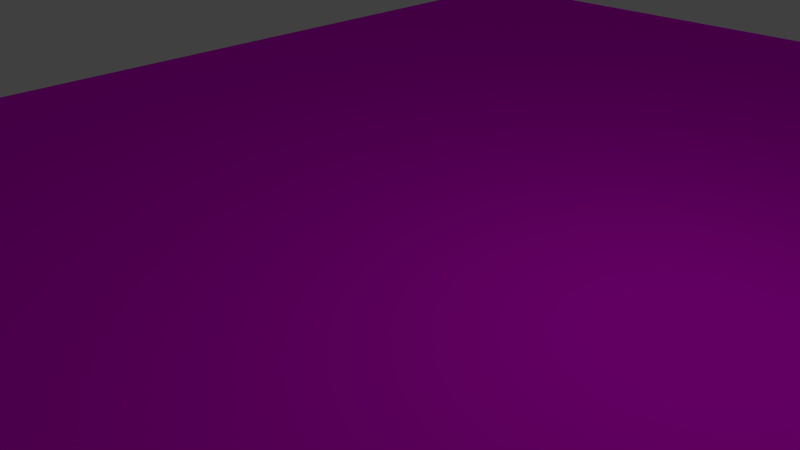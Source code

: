 # Source: cz_abstract_floor.blend  (saved by Blender 2.76.0; exported with 4.5.12 LTS)
import bpy
from mathutils import Matrix  # noqa: F401  (used for matrix-valued properties, if any)

bpy.ops.wm.read_factory_settings(use_empty=True)
scene = bpy.context.scene
scene.name = 'Scene'

# ---- collections
col_collection_1 = bpy.data.collections.new('Collection 1'); scene.collection.children.link(col_collection_1)

# ---- images (referenced by path relative to the original .blend; pixels are not part of the script)
import os
ASSET_DIR = os.environ.get("B2B_ASSET_DIR", "")  # directory of the original .blend (textures are referenced by path, not embedded)
HERE = os.path.dirname(os.path.abspath(__file__))  # packed textures are extracted next to this script under _unpacked/

def load_image(name, relpath, width, height, colorspace="sRGB"):
    """Load a texture the original file referenced (path relative to the .blend, or extracted next to this script)."""
    p = next((c for c in (os.path.join(HERE, relpath), os.path.join(ASSET_DIR, relpath)) if relpath and os.path.exists(c)), "")
    if p:
        img = bpy.data.images.load(p, check_existing=True)
        img.name = name
    else:  # same state as the original file: an image datablock whose file is absent (Cycles renders it pink)
        img = bpy.data.images.new(name, width, height)
        img.source = "FILE"
        img.filepath = "//" + (relpath or name)
    img.colorspace_settings.name = colorspace
    return img
img_pattern_271_diffuse_tga = load_image('pattern_271_diffuse.tga', 'pattern_271_diffuse.tga', 1024, 1024, 'sRGB')
img_pattern_272_normal_tga = load_image('pattern_272_normal.tga', 'pattern_272_normal.tga', 1024, 1024, 'sRGB')

# ---- materials (node trees are filled in below, after node groups)
mat_material = bpy.data.materials.new('Material')
mat_material.alpha_threshold = 0.0
mat_material.roughness = 0.5

# ---- material node trees
mat_material.use_nodes = True; mat_material.node_tree.nodes.clear()
_N = mat_material.node_tree.nodes; _L = mat_material.node_tree.links
n0 = _N.new('ShaderNodeOutputMaterial'); n0.name = 'Material Output'; n0.location = (884, 447)
n1 = _N.new('ShaderNodeRGB'); n1.name = 'RGB'; n1.location = (-158, 384)
n1.outputs[0].default_value = (0.4919, 0.2068, 0.004408, 1.0)
n2 = _N.new('ShaderNodeMixShader'); n2.name = 'Mix Shader'; n2.location = (612, 146)
n3 = _N.new('ShaderNodeBsdfDiffuse'); n3.name = 'Diffuse BSDF'; n3.location = (231, 308)
n4 = _N.new('ShaderNodeBsdfAnisotropic'); n4.name = 'Glossy BSDF'; n4.location = (173, 143)
n4.distribution = 'GGX'
n4.inputs[1].default_value = 0.0
n5 = _N.new('ShaderNodeFresnel'); n5.name = 'Fresnel'; n5.location = (340, 466)
n5.inputs[0].default_value = 1.02
n6 = _N.new('ShaderNodeTexImage'); n6.name = 'Image Texture'; n6.location = (-238, 121)
n6.width = 140
n6.image = img_pattern_271_diffuse_tga
n7 = _N.new('ShaderNodeNormalMap'); n7.name = 'Normal Map'; n7.location = (206, 641)
n8 = _N.new('ShaderNodeTexImage'); n8.name = 'Image Texture.001'; n8.location = (38, 538)
n8.width = 140
n8.image = img_pattern_272_normal_tga
_L.new(n3.outputs[0], n2.inputs[1])
_L.new(n5.outputs[0], n2.inputs[0])
_L.new(n4.outputs[0], n2.inputs[2])
_L.new(n2.outputs[0], n0.inputs[0])
_L.new(n6.outputs[0], n3.inputs[0])
_L.new(n6.outputs[0], n4.inputs[0])
_L.new(n7.outputs[0], n3.inputs[2])
_L.new(n8.outputs[0], n7.inputs[1])
n0.is_active_output = True

# ---- world
world_world = bpy.data.worlds.new('World'); scene.world = world_world
world_world.color = (0.05088, 0.05088, 0.05088)
world_world.use_sun_shadow = False
world_world.sun_shadow_jitter_overblur = 0.0
world_world.cycles.sampling_method = 'MANUAL'
world_world.cycles.sample_map_resolution = 256

# ---- cameras
cam_camera = bpy.data.cameras.new('Camera')
cam_camera.clip_end = 100.0
cam_camera.lens = 35.0
cam_camera.sensor_width = 32.0
cam_camera.sensor_height = 18.0
cam_camera.ortho_scale = 7.314
cam_camera.dof.focus_distance = 0.0

# ---- lights
light_lamp = bpy.data.lights.new('Lamp', 'POINT')
light_lamp.transmission_factor = 0.0
light_lamp.cutoff_distance = 30.0
light_lamp.energy = 100.0
light_lamp.shadow_buffer_clip_start = 1.001
light_lamp.shadow_soft_size = 0.1
light_lamp.shadow_maximum_resolution = 0.006
light_lamp.use_absolute_resolution = True
light_lamp.cycles.use_multiple_importance_sampling = False

# ---- meshes
me_plane = bpy.data.meshes.new('Plane')
me_plane.from_pydata([(-1.0, -1.0, 0.0), (1.0, -1.0, 0.0), (-1.0, 1.0, 0.0), (1.0, 1.0, 0.0), (-1.0, 0.0, 0.0), (0.0, -1.0, 0.0), (1.0, 0.0, 0.0), (0.0, 1.0, 0.0), (0.0, 0.0, 0.0), (-1.0, -0.5, 0.0), (0.5, -1.0, 0.0), (1.0, 0.5, 0.0), (-0.5, 1.0, 0.0), (-1.0, 0.5, 0.0), (-0.5, -1.0, 0.0), (1.0, -0.5, 0.0), (0.5, 1.0, 0.0), (0.0, 0.5, 0.0), (0.0, -0.5, 0.0), (-0.5, 0.0, 0.0), (0.5, 0.0, 0.0), (0.5, -0.5, 0.0), (-0.5, -0.5, 0.0), (-0.5, 0.5, 0.0), (0.5, 0.5, 0.0), (-1.0, -0.75, 0.0), (0.75, -1.0, 0.0), (1.0, 0.75, 0.0), (-0.75, 1.0, 0.0), (-1.0, 0.25, 0.0), (-0.25, -1.0, 0.0), (1.0, -0.25, 0.0), (0.25, 1.0, 0.0), (0.0, 0.75, 0.0), (0.0, -0.25, 0.0), (-0.75, 0.0, 0.0), (0.25, 0.0, 0.0), (-1.0, -0.25, 0.0), (0.25, -1.0, 0.0), (1.0, 0.25, 0.0), (-0.25, 1.0, 0.0), (-1.0, 0.75, 0.0), (-0.75, -1.0, 0.0), (1.0, -0.75, 0.0), (0.75, 1.0, 0.0), (0.0, 0.25, 0.0), (0.0, -0.75, 0.0), (-0.25, 0.0, 0.0), (0.75, 0.0, 0.0), (0.5, -0.25, 0.0), (0.5, -0.75, 0.0), (0.25, -0.5, 0.0), (0.75, -0.5, 0.0), (-0.5, -0.25, 0.0), (-0.5, -0.75, 0.0), (-0.75, -0.5, 0.0), (-0.25, -0.5, 0.0), (-0.5, 0.75, 0.0), (-0.5, 0.25, 0.0), (-0.75, 0.5, 0.0), (-0.25, 0.5, 0.0), (0.5, 0.75, 0.0), (0.5, 0.25, 0.0), (0.25, 0.5, 0.0), (0.75, 0.5, 0.0), (0.75, 0.25, 0.0), (0.25, 0.25, 0.0), (0.25, 0.75, 0.0), (-0.25, 0.25, 0.0), (-0.75, 0.25, 0.0), (-0.75, 0.75, 0.0), (-0.25, -0.75, 0.0), (-0.75, -0.75, 0.0), (-0.75, -0.25, 0.0), (0.75, -0.75, 0.0), (0.25, -0.75, 0.0), (0.25, -0.25, 0.0), (0.75, -0.25, 0.0), (-0.25, -0.25, 0.0), (-0.25, 0.75, 0.0), (0.75, 0.75, 0.0), (-1.0, -0.875, 0.0), (0.875, -1.0, 0.0), (1.0, 0.875, 0.0), (-0.875, 1.0, 0.0), (-1.0, 0.125, 0.0), (-0.125, -1.0, 0.0), (1.0, -0.125, 0.0), (0.125, 1.0, 0.0), (0.0, 0.875, 0.0), (0.0, -0.125, 0.0), (-0.875, 0.0, 0.0), (0.125, 0.0, 0.0), (-1.0, -0.375, 0.0), (0.375, -1.0, 0.0), (1.0, 0.375, 0.0), (-0.375, 1.0, 0.0), (-1.0, 0.625, 0.0), (-0.625, -1.0, 0.0), (1.0, -0.625, 0.0), (0.625, 1.0, 0.0), (0.0, 0.375, 0.0), (0.0, -0.625, 0.0), (-0.375, 0.0, 0.0), (0.625, 0.0, 0.0), (0.5, -0.125, 0.0), (0.5, -0.625, 0.0), (0.125, -0.5, 0.0), (0.625, -0.5, 0.0), (-0.5, -0.125, 0.0), (-0.5, -0.625, 0.0), (-0.875, -0.5, 0.0), (-0.375, -0.5, 0.0), (-0.5, 0.875, 0.0), (-0.5, 0.375, 0.0), (-0.875, 0.5, 0.0), (-0.375, 0.5, 0.0), (0.5, 0.875, 0.0), (0.5, 0.375, 0.0), (0.125, 0.5, 0.0), (0.625, 0.5, 0.0), (-1.0, -0.625, 0.0), (0.625, -1.0, 0.0), (1.0, 0.625, 0.0), (-0.625, 1.0, 0.0), (-1.0, 0.375, 0.0), (-0.375, -1.0, 0.0), (1.0, -0.375, 0.0), (0.375, 1.0, 0.0), (0.0, 0.625, 0.0), (0.0, -0.375, 0.0), (-0.625, 0.0, 0.0), (0.375, 0.0, 0.0), (-1.0, -0.125, 0.0), (0.125, -1.0, 0.0), (1.0, 0.125, 0.0), (-0.125, 1.0, 0.0), (-1.0, 0.875, 0.0), (-0.875, -1.0, 0.0), (1.0, -0.875, 0.0), (0.875, 1.0, 0.0), (0.0, 0.125, 0.0), (0.0, -0.875, 0.0), (-0.125, 0.0, 0.0), (0.875, 0.0, 0.0), (0.5, -0.375, 0.0), (0.5, -0.875, 0.0), (0.375, -0.5, 0.0), (0.875, -0.5, 0.0), (-0.5, -0.375, 0.0), (-0.5, -0.875, 0.0), (-0.625, -0.5, 0.0), (-0.125, -0.5, 0.0), (-0.5, 0.625, 0.0), (-0.5, 0.125, 0.0), (-0.625, 0.5, 0.0), (-0.125, 0.5, 0.0), (0.5, 0.625, 0.0), (0.5, 0.125, 0.0), (0.375, 0.5, 0.0), (0.875, 0.5, 0.0), (0.75, 0.375, 0.0), (0.75, 0.125, 0.0), (0.625, 0.25, 0.0), (0.875, 0.25, 0.0), (0.25, 0.375, 0.0), (0.25, 0.125, 0.0), (0.125, 0.25, 0.0), (0.375, 0.25, 0.0), (0.25, 0.875, 0.0), (0.25, 0.625, 0.0), (0.125, 0.75, 0.0), (0.375, 0.75, 0.0), (-0.25, 0.375, 0.0), (-0.25, 0.125, 0.0), (-0.375, 0.25, 0.0), (-0.125, 0.25, 0.0), (-0.75, 0.375, 0.0), (-0.75, 0.125, 0.0), (-0.875, 0.25, 0.0), (-0.625, 0.25, 0.0), (-0.75, 0.875, 0.0), (-0.75, 0.625, 0.0), (-0.875, 0.75, 0.0), (-0.625, 0.75, 0.0), (-0.25, -0.625, 0.0), (-0.25, -0.875, 0.0), (-0.375, -0.75, 0.0), (-0.125, -0.75, 0.0), (-0.75, -0.625, 0.0), (-0.75, -0.875, 0.0), (-0.875, -0.75, 0.0), (-0.625, -0.75, 0.0), (-0.75, -0.125, 0.0), (-0.75, -0.375, 0.0), (-0.875, -0.25, 0.0), (-0.625, -0.25, 0.0), (0.75, -0.625, 0.0), (0.75, -0.875, 0.0), (0.625, -0.75, 0.0), (0.875, -0.75, 0.0), (0.25, -0.625, 0.0), (0.25, -0.875, 0.0), (0.125, -0.75, 0.0), (0.375, -0.75, 0.0), (0.25, -0.125, 0.0), (0.25, -0.375, 0.0), (0.125, -0.25, 0.0), (0.375, -0.25, 0.0), (0.75, -0.125, 0.0), (0.75, -0.375, 0.0), (0.625, -0.25, 0.0), (0.875, -0.25, 0.0), (-0.25, -0.125, 0.0), (-0.25, -0.375, 0.0), (-0.375, -0.25, 0.0), (-0.125, -0.25, 0.0), (-0.25, 0.875, 0.0), (-0.25, 0.625, 0.0), (-0.375, 0.75, 0.0), (-0.125, 0.75, 0.0), (0.75, 0.875, 0.0), (0.75, 0.625, 0.0), (0.625, 0.75, 0.0), (0.875, 0.75, 0.0), (0.875, 0.625, 0.0), (0.625, 0.625, 0.0), (0.625, 0.875, 0.0), (-0.125, 0.625, 0.0), (-0.375, 0.625, 0.0), (-0.375, 0.875, 0.0), (-0.125, -0.375, 0.0), (-0.375, -0.375, 0.0), (-0.375, -0.125, 0.0), (0.875, -0.375, 0.0), (0.625, -0.375, 0.0), (0.625, -0.125, 0.0), (0.375, -0.375, 0.0), (0.125, -0.375, 0.0), (0.125, -0.125, 0.0), (0.375, -0.875, 0.0), (0.125, -0.875, 0.0), (0.125, -0.625, 0.0), (0.875, -0.875, 0.0), (0.625, -0.875, 0.0), (0.625, -0.625, 0.0), (-0.625, -0.375, 0.0), (-0.875, -0.375, 0.0), (-0.875, -0.125, 0.0), (-0.625, -0.875, 0.0), (-0.875, -0.875, 0.0), (-0.875, -0.625, 0.0), (-0.125, -0.875, 0.0), (-0.375, -0.875, 0.0), (-0.375, -0.625, 0.0), (-0.625, 0.625, 0.0), (-0.875, 0.625, 0.0), (-0.875, 0.875, 0.0), (-0.625, 0.125, 0.0), (-0.875, 0.125, 0.0), (-0.875, 0.375, 0.0), (-0.125, 0.125, 0.0), (-0.375, 0.125, 0.0), (-0.375, 0.375, 0.0), (0.375, 0.625, 0.0), (0.125, 0.625, 0.0), (0.125, 0.875, 0.0), (0.375, 0.125, 0.0), (0.125, 0.125, 0.0), (0.125, 0.375, 0.0), (0.875, 0.125, 0.0), (0.625, 0.125, 0.0), (0.625, 0.375, 0.0), (0.875, 0.375, 0.0), (0.375, 0.375, 0.0), (0.375, 0.875, 0.0), (-0.125, 0.375, 0.0), (-0.625, 0.375, 0.0), (-0.625, 0.875, 0.0), (-0.125, -0.625, 0.0), (-0.625, -0.625, 0.0), (-0.625, -0.125, 0.0), (0.875, -0.625, 0.0), (0.375, -0.625, 0.0), (0.375, -0.125, 0.0), (0.875, -0.125, 0.0), (-0.125, -0.125, 0.0), (-0.125, 0.875, 0.0), (0.875, 0.875, 0.0)], [], [(288, 83, 3, 140), (287, 89, 7, 136), (286, 90, 8, 143), (285, 87, 6, 144), (284, 105, 20, 132), (283, 106, 21, 147), (282, 99, 15, 148), (281, 109, 19, 131), (280, 110, 22, 151), (279, 102, 18, 152), (278, 113, 12, 124), (277, 114, 23, 155), (276, 101, 17, 156), (275, 117, 16, 128), (274, 118, 24, 159), (273, 95, 11, 160), (272, 161, 64, 120), (271, 162, 65, 163), (270, 135, 39, 164), (269, 165, 63, 119), (268, 166, 66, 167), (267, 158, 62, 168), (266, 169, 32, 88), (265, 170, 67, 171), (264, 157, 61, 172), (263, 173, 60, 116), (262, 174, 68, 175), (261, 141, 45, 176), (260, 177, 59, 115), (259, 178, 69, 179), (258, 154, 58, 180), (257, 181, 28, 84), (256, 182, 70, 183), (255, 153, 57, 184), (254, 185, 56, 112), (253, 186, 71, 187), (252, 142, 46, 188), (251, 189, 55, 111), (250, 190, 72, 191), (249, 150, 54, 192), (248, 193, 35, 91), (247, 194, 73, 195), (246, 149, 53, 196), (245, 197, 52, 108), (244, 198, 74, 199), (243, 139, 43, 200), (242, 201, 51, 107), (241, 202, 75, 203), (240, 146, 50, 204), (239, 205, 36, 92), (238, 206, 76, 207), (237, 145, 49, 208), (236, 209, 48, 104), (235, 210, 77, 211), (234, 127, 31, 212), (233, 213, 47, 103), (232, 214, 78, 215), (231, 130, 34, 216), (230, 217, 40, 96), (229, 218, 79, 219), (228, 129, 33, 220), (227, 221, 44, 100), (226, 222, 80, 223), (225, 123, 27, 224), (222, 225, 224, 80), (64, 160, 225, 222), (160, 11, 123, 225), (157, 226, 223, 61), (24, 120, 226, 157), (120, 64, 222, 226), (117, 227, 100, 16), (61, 223, 227, 117), (223, 80, 221, 227), (218, 228, 220, 79), (60, 156, 228, 218), (156, 17, 129, 228), (153, 229, 219, 57), (23, 116, 229, 153), (116, 60, 218, 229), (113, 230, 96, 12), (57, 219, 230, 113), (219, 79, 217, 230), (214, 231, 216, 78), (56, 152, 231, 214), (152, 18, 130, 231), (149, 232, 215, 53), (22, 112, 232, 149), (112, 56, 214, 232), (109, 233, 103, 19), (53, 215, 233, 109), (215, 78, 213, 233), (210, 234, 212, 77), (52, 148, 234, 210), (148, 15, 127, 234), (145, 235, 211, 49), (21, 108, 235, 145), (108, 52, 210, 235), (105, 236, 104, 20), (49, 211, 236, 105), (211, 77, 209, 236), (206, 237, 208, 76), (51, 147, 237, 206), (147, 21, 145, 237), (130, 238, 207, 34), (18, 107, 238, 130), (107, 51, 206, 238), (90, 239, 92, 8), (34, 207, 239, 90), (207, 76, 205, 239), (202, 240, 204, 75), (38, 94, 240, 202), (94, 10, 146, 240), (142, 241, 203, 46), (5, 134, 241, 142), (134, 38, 202, 241), (102, 242, 107, 18), (46, 203, 242, 102), (203, 75, 201, 242), (198, 243, 200, 74), (26, 82, 243, 198), (82, 1, 139, 243), (146, 244, 199, 50), (10, 122, 244, 146), (122, 26, 198, 244), (106, 245, 108, 21), (50, 199, 245, 106), (199, 74, 197, 245), (194, 246, 196, 73), (55, 151, 246, 194), (151, 22, 149, 246), (93, 247, 195, 37), (9, 111, 247, 93), (111, 55, 194, 247), (133, 248, 91, 4), (37, 195, 248, 133), (195, 73, 193, 248), (190, 249, 192, 72), (42, 98, 249, 190), (98, 14, 150, 249), (81, 250, 191, 25), (0, 138, 250, 81), (138, 42, 190, 250), (121, 251, 111, 9), (25, 191, 251, 121), (191, 72, 189, 251), (186, 252, 188, 71), (30, 86, 252, 186), (86, 5, 142, 252), (150, 253, 187, 54), (14, 126, 253, 150), (126, 30, 186, 253), (110, 254, 112, 22), (54, 187, 254, 110), (187, 71, 185, 254), (182, 255, 184, 70), (59, 155, 255, 182), (155, 23, 153, 255), (97, 256, 183, 41), (13, 115, 256, 97), (115, 59, 182, 256), (137, 257, 84, 2), (41, 183, 257, 137), (183, 70, 181, 257), (178, 258, 180, 69), (35, 131, 258, 178), (131, 19, 154, 258), (85, 259, 179, 29), (4, 91, 259, 85), (91, 35, 178, 259), (125, 260, 115, 13), (29, 179, 260, 125), (179, 69, 177, 260), (174, 261, 176, 68), (47, 143, 261, 174), (143, 8, 141, 261), (154, 262, 175, 58), (19, 103, 262, 154), (103, 47, 174, 262), (114, 263, 116, 23), (58, 175, 263, 114), (175, 68, 173, 263), (170, 264, 172, 67), (63, 159, 264, 170), (159, 24, 157, 264), (129, 265, 171, 33), (17, 119, 265, 129), (119, 63, 170, 265), (89, 266, 88, 7), (33, 171, 266, 89), (171, 67, 169, 266), (166, 267, 168, 66), (36, 132, 267, 166), (132, 20, 158, 267), (141, 268, 167, 45), (8, 92, 268, 141), (92, 36, 166, 268), (101, 269, 119, 17), (45, 167, 269, 101), (167, 66, 165, 269), (162, 270, 164, 65), (48, 144, 270, 162), (144, 6, 135, 270), (158, 271, 163, 62), (20, 104, 271, 158), (104, 48, 162, 271), (118, 272, 120, 24), (62, 163, 272, 118), (163, 65, 161, 272), (161, 273, 160, 64), (65, 164, 273, 161), (164, 39, 95, 273), (165, 274, 159, 63), (66, 168, 274, 165), (168, 62, 118, 274), (169, 275, 128, 32), (67, 172, 275, 169), (172, 61, 117, 275), (173, 276, 156, 60), (68, 176, 276, 173), (176, 45, 101, 276), (177, 277, 155, 59), (69, 180, 277, 177), (180, 58, 114, 277), (181, 278, 124, 28), (70, 184, 278, 181), (184, 57, 113, 278), (185, 279, 152, 56), (71, 188, 279, 185), (188, 46, 102, 279), (189, 280, 151, 55), (72, 192, 280, 189), (192, 54, 110, 280), (193, 281, 131, 35), (73, 196, 281, 193), (196, 53, 109, 281), (197, 282, 148, 52), (74, 200, 282, 197), (200, 43, 99, 282), (201, 283, 147, 51), (75, 204, 283, 201), (204, 50, 106, 283), (205, 284, 132, 36), (76, 208, 284, 205), (208, 49, 105, 284), (209, 285, 144, 48), (77, 212, 285, 209), (212, 31, 87, 285), (213, 286, 143, 47), (78, 216, 286, 213), (216, 34, 90, 286), (217, 287, 136, 40), (79, 220, 287, 217), (220, 33, 89, 287), (221, 288, 140, 44), (80, 224, 288, 221), (224, 27, 83, 288)])
_uv = me_plane.uv_layers.new(name='UVMap')
_uv.uv.foreach_set('vector', [3.548, 4.009, 3.984, 4.009, 3.984, 4.511, 3.548, 4.511, 0.06454, 4.009, 0.5, 4.009, 0.5, 4.511, 0.06454, 4.511, 0.06454, -0.001339, 0.5, -0.001339, 0.5, 0.5, 0.06454, 0.5, 3.548, -0.001339, 3.984, -0.001339, 3.984, 0.5, 3.548, 0.5, 1.806, -0.001339, 2.242, -0.001339, 2.242, 0.5, 1.806, 0.5, 1.806, -2.007, 2.242, -2.007, 2.242, -1.505, 1.806, -1.505, 3.548, -2.007, 3.984, -2.007, 3.984, -1.505, 3.548, -1.505, -1.677, -0.001339, -1.242, -0.001339, -1.242, 0.5, -1.677, 0.5, -1.677, -2.007, -1.242, -2.007, -1.242, -1.505, -1.677, -1.505, 0.06454, -2.007, 0.5, -2.007, 0.5, -1.505, 0.06454, -1.505, -1.677, 4.009, -1.242, 4.009, -1.242, 4.511, -1.677, 4.511, -1.677, 2.004, -1.242, 2.004, -1.242, 2.505, -1.677, 2.505, 0.06454, 2.004, 0.5, 2.004, 0.5, 2.505, 0.06454, 2.505, 1.806, 4.009, 2.242, 4.009, 2.242, 4.511, 1.806, 4.511, 1.806, 2.004, 2.242, 2.004, 2.242, 2.505, 1.806, 2.505, 3.548, 2.004, 3.984, 2.004, 3.984, 2.505, 3.548, 2.505, 2.677, 2.004, 3.113, 2.004, 3.113, 2.505, 2.677, 2.505, 2.677, 1.001, 3.113, 1.001, 3.113, 1.503, 2.677, 1.503, 3.548, 1.001, 3.984, 1.001, 3.984, 1.503, 3.548, 1.503, 0.9355, 2.004, 1.371, 2.004, 1.371, 2.505, 0.9355, 2.505, 0.9355, 1.001, 1.371, 1.001, 1.371, 1.503, 0.9355, 1.503, 1.806, 1.001, 2.242, 1.001, 2.242, 1.503, 1.806, 1.503, 0.9355, 4.009, 1.371, 4.009, 1.371, 4.511, 0.9355, 4.511, 0.9355, 3.007, 1.371, 3.007, 1.371, 3.508, 0.9355, 3.508, 1.806, 3.007, 2.242, 3.007, 2.242, 3.508, 1.806, 3.508, -0.8064, 2.004, -0.3709, 2.004, -0.3709, 2.505, -0.8064, 2.505, -0.8064, 1.001, -0.3709, 1.001, -0.3709, 1.503, -0.8064, 1.503, 0.06454, 1.001, 0.5, 1.001, 0.5, 1.503, 0.06454, 1.503, -2.548, 2.004, -2.113, 2.004, -2.113, 2.505, -2.548, 2.505, -2.548, 1.001, -2.113, 1.001, -2.113, 1.503, -2.548, 1.503, -1.677, 1.001, -1.242, 1.001, -1.242, 1.503, -1.677, 1.503, -2.548, 4.009, -2.113, 4.009, -2.113, 4.511, -2.548, 4.511, -2.548, 3.007, -2.113, 3.007, -2.113, 3.508, -2.548, 3.508, -1.677, 3.007, -1.242, 3.007, -1.242, 3.508, -1.677, 3.508, -0.8064, -2.007, -0.3709, -2.007, -0.3709, -1.505, -0.8064, -1.505, -0.8064, -3.009, -0.3709, -3.009, -0.3709, -2.508, -0.8064, -2.508, 0.06454, -3.009, 0.5, -3.009, 0.5, -2.508, 0.06454, -2.508, -2.548, -2.007, -2.113, -2.007, -2.113, -1.505, -2.548, -1.505, -2.548, -3.009, -2.113, -3.009, -2.113, -2.508, -2.548, -2.508, -1.677, -3.009, -1.242, -3.009, -1.242, -2.508, -1.677, -2.508, -2.548, -0.00134, -2.113, -0.001339, -2.113, 0.5, -2.548, 0.5, -2.548, -1.004, -2.113, -1.004, -2.113, -0.5027, -2.548, -0.5027, -1.677, -1.004, -1.242, -1.004, -1.242, -0.5027, -1.677, -0.5027, 2.677, -2.007, 3.113, -2.007, 3.113, -1.505, 2.677, -1.505, 2.677, -3.009, 3.113, -3.009, 3.113, -2.508, 2.677, -2.508, 3.548, -3.009, 3.984, -3.009, 3.984, -2.508, 3.548, -2.508, 0.9355, -2.007, 1.371, -2.007, 1.371, -1.505, 0.9355, -1.505, 0.9355, -3.009, 1.371, -3.009, 1.371, -2.508, 0.9355, -2.508, 1.806, -3.009, 2.242, -3.009, 2.242, -2.508, 1.806, -2.508, 0.9355, -0.001339, 1.371, -0.001339, 1.371, 0.5, 0.9355, 0.5, 0.9355, -1.004, 1.371, -1.004, 1.371, -0.5027, 0.9355, -0.5027, 1.806, -1.004, 2.242, -1.004, 2.242, -0.5027, 1.806, -0.5027, 2.677, -0.001339, 3.113, -0.001339, 3.113, 0.5, 2.677, 0.5, 2.677, -1.004, 3.113, -1.004, 3.113, -0.5027, 2.677, -0.5027, 3.548, -1.004, 3.984, -1.004, 3.984, -0.5027, 3.548, -0.5027, -0.8064, -0.001339, -0.3709, -0.001339, -0.3709, 0.5, -0.8064, 0.5, -0.8064, -1.004, -0.3709, -1.004, -0.3709, -0.5027, -0.8064, -0.5027, 0.06454, -1.004, 0.5, -1.004, 0.5, -0.5027, 0.06454, -0.5027, -0.8064, 4.009, -0.3709, 4.009, -0.3709, 4.511, -0.8064, 4.511, -0.8064, 3.007, -0.3709, 3.007, -0.3709, 3.508, -0.8064, 3.508, 0.06454, 3.007, 0.5, 3.007, 0.5, 3.508, 0.06454, 3.508, 2.677, 4.009, 3.113, 4.009, 3.113, 4.511, 2.677, 4.511, 2.677, 3.007, 3.113, 3.007, 3.113, 3.508, 2.677, 3.508, 3.548, 3.007, 3.984, 3.007, 3.984, 3.508, 3.548, 3.508, 3.113, 3.007, 3.548, 3.007, 3.548, 3.508, 3.113, 3.508, 3.113, 2.505, 3.548, 2.505, 3.548, 3.007, 3.113, 3.007, 3.548, 2.505, 3.984, 2.505, 3.984, 3.007, 3.548, 3.007, 2.242, 3.007, 2.677, 3.007, 2.677, 3.508, 2.242, 3.508, 2.242, 2.505, 2.677, 2.505, 2.677, 3.007, 2.242, 3.007, 2.677, 2.505, 3.113, 2.505, 3.113, 3.007, 2.677, 3.007, 2.242, 4.009, 2.677, 4.009, 2.677, 4.511, 2.242, 4.511, 2.242, 3.508, 2.677, 3.508, 2.677, 4.009, 2.242, 4.009, 2.677, 3.508, 3.113, 3.508, 3.113, 4.009, 2.677, 4.009, -0.3709, 3.007, 0.06454, 3.007, 0.06454, 3.508, -0.3709, 3.508, -0.3709, 2.505, 0.06454, 2.505, 0.06454, 3.007, -0.3709, 3.007, 0.06454, 2.505, 0.5, 2.505, 0.5, 3.007, 0.06454, 3.007, -1.242, 3.007, -0.8064, 3.007, -0.8064, 3.508, -1.242, 3.508, -1.242, 2.505, -0.8064, 2.505, -0.8064, 3.007, -1.242, 3.007, -0.8064, 2.505, -0.3709, 2.505, -0.3709, 3.007, -0.8064, 3.007, -1.242, 4.009, -0.8064, 4.009, -0.8064, 4.511, -1.242, 4.511, -1.242, 3.508, -0.8064, 3.508, -0.8064, 4.009, -1.242, 4.009, -0.8064, 3.508, -0.3709, 3.508, -0.3709, 4.009, -0.8064, 4.009, -0.3709, -1.004, 0.06454, -1.004, 0.06454, -0.5027, -0.3709, -0.5027, -0.3709, -1.505, 0.06454, -1.505, 0.06454, -1.004, -0.3709, -1.004, 0.06454, -1.505, 0.5, -1.505, 0.5, -1.004, 0.06454, -1.004, -1.242, -1.004, -0.8064, -1.004, -0.8064, -0.5027, -1.242, -0.5027, -1.242, -1.505, -0.8064, -1.505, -0.8064, -1.004, -1.242, -1.004, -0.8064, -1.505, -0.3709, -1.505, -0.3709, -1.004, -0.8064, -1.004, -1.242, -0.001339, -0.8064, -0.001339, -0.8064, 0.5, -1.242, 0.5, -1.242, -0.5027, -0.8064, -0.5027, -0.8064, -0.001339, -1.242, -0.001339, -0.8064, -0.5027, -0.3709, -0.5027, -0.3709, -0.001339, -0.8064, -0.001339, 3.113, -1.004, 3.548, -1.004, 3.548, -0.5027, 3.113, -0.5027, 3.113, -1.505, 3.548, -1.505, 3.548, -1.004, 3.113, -1.004, 3.548, -1.505, 3.984, -1.505, 3.984, -1.004, 3.548, -1.004, 2.242, -1.004, 2.677, -1.004, 2.677, -0.5027, 2.242, -0.5027, 2.242, -1.505, 2.677, -1.505, 2.677, -1.004, 2.242, -1.004, 2.677, -1.505, 3.113, -1.505, 3.113, -1.004, 2.677, -1.004, 2.242, -0.001339, 2.677, -0.001339, 2.677, 0.5, 2.242, 0.5, 2.242, -0.5027, 2.677, -0.5027, 2.677, -0.001339, 2.242, -0.001339, 2.677, -0.5027, 3.113, -0.5027, 3.113, -0.001339, 2.677, -0.001339, 1.371, -1.004, 1.806, -1.004, 1.806, -0.5027, 1.371, -0.5027, 1.371, -1.505, 1.806, -1.505, 1.806, -1.004, 1.371, -1.004, 1.806, -1.505, 2.242, -1.505, 2.242, -1.004, 1.806, -1.004, 0.5, -1.004, 0.9355, -1.004, 0.9355, -0.5027, 0.5, -0.5027, 0.5, -1.505, 0.9355, -1.505, 0.9355, -1.004, 0.5, -1.004, 0.9355, -1.505, 1.371, -1.505, 1.371, -1.004, 0.9355, -1.004, 0.5, -0.001339, 0.9355, -0.001339, 0.9355, 0.5, 0.5, 0.5, 0.5, -0.5027, 0.9355, -0.5027, 0.9355, -0.001339, 0.5, -0.001339, 0.9355, -0.5027, 1.371, -0.5027, 1.371, -0.001339, 0.9355, -0.001339, 1.371, -3.009, 1.806, -3.009, 1.806, -2.508, 1.371, -2.508, 1.371, -3.511, 1.806, -3.511, 1.806, -3.009, 1.371, -3.009, 1.806, -3.511, 2.242, -3.511, 2.242, -3.009, 1.806, -3.009, 0.5, -3.009, 0.9355, -3.009, 0.9355, -2.508, 0.5, -2.508, 0.5, -3.511, 0.9355, -3.511, 0.9355, -3.009, 0.5, -3.009, 0.9355, -3.511, 1.371, -3.511, 1.371, -3.009, 0.9355, -3.009, 0.5, -2.007, 0.9355, -2.007, 0.9355, -1.505, 0.5, -1.505, 0.5, -2.508, 0.9355, -2.508, 0.9355, -2.007, 0.5, -2.007, 0.9355, -2.508, 1.371, -2.508, 1.371, -2.007, 0.9355, -2.007, 3.113, -3.009, 3.548, -3.009, 3.548, -2.508, 3.113, -2.508, 3.113, -3.511, 3.548, -3.511, 3.548, -3.009, 3.113, -3.009, 3.548, -3.511, 3.984, -3.511, 3.984, -3.009, 3.548, -3.009, 2.242, -3.009, 2.677, -3.009, 2.677, -2.508, 2.242, -2.508, 2.242, -3.511, 2.677, -3.511, 2.677, -3.009, 2.242, -3.009, 2.677, -3.511, 3.113, -3.511, 3.113, -3.009, 2.677, -3.009, 2.242, -2.007, 2.677, -2.007, 2.677, -1.505, 2.242, -1.505, 2.242, -2.508, 2.677, -2.508, 2.677, -2.007, 2.242, -2.007, 2.677, -2.508, 3.113, -2.508, 3.113, -2.007, 2.677, -2.007, -2.113, -1.004, -1.677, -1.004, -1.677, -0.5027, -2.113, -0.5027, -2.113, -1.505, -1.677, -1.505, -1.677, -1.004, -2.113, -1.004, -1.677, -1.505, -1.242, -1.505, -1.242, -1.004, -1.677, -1.004, -2.984, -1.004, -2.548, -1.004, -2.548, -0.5027, -2.984, -0.5027, -2.984, -1.505, -2.548, -1.505, -2.548, -1.004, -2.984, -1.004, -2.548, -1.505, -2.113, -1.505, -2.113, -1.004, -2.548, -1.004, -2.984, -0.00134, -2.548, -0.00134, -2.548, 0.5, -2.984, 0.5, -2.984, -0.5027, -2.548, -0.5027, -2.548, -0.00134, -2.984, -0.00134, -2.548, -0.5027, -2.113, -0.5027, -2.113, -0.001339, -2.548, -0.00134, -2.113, -3.009, -1.677, -3.009, -1.677, -2.508, -2.113, -2.508, -2.113, -3.511, -1.677, -3.511, -1.677, -3.009, -2.113, -3.009, -1.677, -3.511, -1.242, -3.511, -1.242, -3.009, -1.677, -3.009, -2.984, -3.009, -2.548, -3.009, -2.548, -2.508, -2.984, -2.508, -2.984, -3.511, -2.548, -3.511, -2.548, -3.009, -2.984, -3.009, -2.548, -3.511, -2.113, -3.511, -2.113, -3.009, -2.548, -3.009, -2.984, -2.007, -2.548, -2.007, -2.548, -1.505, -2.984, -1.505, -2.984, -2.508, -2.548, -2.508, -2.548, -2.007, -2.984, -2.007, -2.548, -2.508, -2.113, -2.508, -2.113, -2.007, -2.548, -2.007, -0.3709, -3.009, 0.06454, -3.009, 0.06454, -2.508, -0.3709, -2.508, -0.3709, -3.511, 0.06454, -3.511, 0.06454, -3.009, -0.3709, -3.009, 0.06454, -3.511, 0.5, -3.511, 0.5, -3.009, 0.06454, -3.009, -1.242, -3.009, -0.8064, -3.009, -0.8064, -2.508, -1.242, -2.508, -1.242, -3.511, -0.8064, -3.511, -0.8064, -3.009, -1.242, -3.009, -0.8064, -3.511, -0.3709, -3.511, -0.3709, -3.009, -0.8064, -3.009, -1.242, -2.007, -0.8064, -2.007, -0.8064, -1.505, -1.242, -1.505, -1.242, -2.508, -0.8064, -2.508, -0.8064, -2.007, -1.242, -2.007, -0.8064, -2.508, -0.3709, -2.508, -0.3709, -2.007, -0.8064, -2.007, -2.113, 3.007, -1.677, 3.007, -1.677, 3.508, -2.113, 3.508, -2.113, 2.505, -1.677, 2.505, -1.677, 3.007, -2.113, 3.007, -1.677, 2.505, -1.242, 2.505, -1.242, 3.007, -1.677, 3.007, -2.984, 3.007, -2.548, 3.007, -2.548, 3.508, -2.984, 3.508, -2.984, 2.505, -2.548, 2.505, -2.548, 3.007, -2.984, 3.007, -2.548, 2.505, -2.113, 2.505, -2.113, 3.007, -2.548, 3.007, -2.984, 4.009, -2.548, 4.009, -2.548, 4.511, -2.984, 4.511, -2.984, 3.508, -2.548, 3.508, -2.548, 4.009, -2.984, 4.009, -2.548, 3.508, -2.113, 3.508, -2.113, 4.009, -2.548, 4.009, -2.113, 1.001, -1.677, 1.001, -1.677, 1.503, -2.113, 1.503, -2.113, 0.5, -1.677, 0.5, -1.677, 1.001, -2.113, 1.001, -1.677, 0.5, -1.242, 0.5, -1.242, 1.001, -1.677, 1.001, -2.984, 1.001, -2.548, 1.001, -2.548, 1.503, -2.984, 1.503, -2.984, 0.5, -2.548, 0.5, -2.548, 1.001, -2.984, 1.001, -2.548, 0.5, -2.113, 0.5, -2.113, 1.001, -2.548, 1.001, -2.984, 2.004, -2.548, 2.004, -2.548, 2.505, -2.984, 2.505, -2.984, 1.503, -2.548, 1.503, -2.548, 2.004, -2.984, 2.004, -2.548, 1.503, -2.113, 1.503, -2.113, 2.004, -2.548, 2.004, -0.3709, 1.001, 0.06454, 1.001, 0.06454, 1.503, -0.3709, 1.503, -0.3709, 0.5, 0.06454, 0.5, 0.06454, 1.001, -0.3709, 1.001, 0.06454, 0.5, 0.5, 0.5, 0.5, 1.001, 0.06454, 1.001, -1.242, 1.001, -0.8064, 1.001, -0.8064, 1.503, -1.242, 1.503, -1.242, 0.5, -0.8064, 0.5, -0.8064, 1.001, -1.242, 1.001, -0.8064, 0.5, -0.3709, 0.5, -0.3709, 1.001, -0.8064, 1.001, -1.242, 2.004, -0.8064, 2.004, -0.8064, 2.505, -1.242, 2.505, -1.242, 1.503, -0.8064, 1.503, -0.8064, 2.004, -1.242, 2.004, -0.8064, 1.503, -0.3709, 1.503, -0.3709, 2.004, -0.8064, 2.004, 1.371, 3.007, 1.806, 3.007, 1.806, 3.508, 1.371, 3.508, 1.371, 2.505, 1.806, 2.505, 1.806, 3.007, 1.371, 3.007, 1.806, 2.505, 2.242, 2.505, 2.242, 3.007, 1.806, 3.007, 0.5, 3.007, 0.9355, 3.007, 0.9355, 3.508, 0.5, 3.508, 0.5, 2.505, 0.9355, 2.505, 0.9355, 3.007, 0.5, 3.007, 0.9355, 2.505, 1.371, 2.505, 1.371, 3.007, 0.9355, 3.007, 0.5, 4.009, 0.9355, 4.009, 0.9355, 4.511, 0.5, 4.511, 0.5, 3.508, 0.9355, 3.508, 0.9355, 4.009, 0.5, 4.009, 0.9355, 3.508, 1.371, 3.508, 1.371, 4.009, 0.9355, 4.009, 1.371, 1.001, 1.806, 1.001, 1.806, 1.503, 1.371, 1.503, 1.371, 0.5, 1.806, 0.5, 1.806, 1.001, 1.371, 1.001, 1.806, 0.5, 2.242, 0.5, 2.242, 1.001, 1.806, 1.001, 0.5, 1.001, 0.9355, 1.001, 0.9355, 1.503, 0.5, 1.503, 0.5, 0.5, 0.9355, 0.5, 0.9355, 1.001, 0.5, 1.001, 0.9355, 0.5, 1.371, 0.5, 1.371, 1.001, 0.9355, 1.001, 0.5, 2.004, 0.9355, 2.004, 0.9355, 2.505, 0.5, 2.505, 0.5, 1.503, 0.9355, 1.503, 0.9355, 2.004, 0.5, 2.004, 0.9355, 1.503, 1.371, 1.503, 1.371, 2.004, 0.9355, 2.004, 3.113, 1.001, 3.548, 1.001, 3.548, 1.503, 3.113, 1.503, 3.113, 0.5, 3.548, 0.5, 3.548, 1.001, 3.113, 1.001, 3.548, 0.5, 3.984, 0.5, 3.984, 1.001, 3.548, 1.001, 2.242, 1.001, 2.677, 1.001, 2.677, 1.503, 2.242, 1.503, 2.242, 0.5, 2.677, 0.5, 2.677, 1.001, 2.242, 1.001, 2.677, 0.5, 3.113, 0.5, 3.113, 1.001, 2.677, 1.001, 2.242, 2.004, 2.677, 2.004, 2.677, 2.505, 2.242, 2.505, 2.242, 1.503, 2.677, 1.503, 2.677, 2.004, 2.242, 2.004, 2.677, 1.503, 3.113, 1.503, 3.113, 2.004, 2.677, 2.004, 3.113, 2.004, 3.548, 2.004, 3.548, 2.505, 3.113, 2.505, 3.113, 1.503, 3.548, 1.503, 3.548, 2.004, 3.113, 2.004, 3.548, 1.503, 3.984, 1.503, 3.984, 2.004, 3.548, 2.004, 1.371, 2.004, 1.806, 2.004, 1.806, 2.505, 1.371, 2.505, 1.371, 1.503, 1.806, 1.503, 1.806, 2.004, 1.371, 2.004, 1.806, 1.503, 2.242, 1.503, 2.242, 2.004, 1.806, 2.004, 1.371, 4.009, 1.806, 4.009, 1.806, 4.511, 1.371, 4.511, 1.371, 3.508, 1.806, 3.508, 1.806, 4.009, 1.371, 4.009, 1.806, 3.508, 2.242, 3.508, 2.242, 4.009, 1.806, 4.009, -0.3709, 2.004, 0.06454, 2.004, 0.06454, 2.505, -0.3709, 2.505, -0.3709, 1.503, 0.06454, 1.503, 0.06454, 2.004, -0.3709, 2.004, 0.06454, 1.503, 0.5, 1.503, 0.5, 2.004, 0.06454, 2.004, -2.113, 2.004, -1.677, 2.004, -1.677, 2.505, -2.113, 2.505, -2.113, 1.503, -1.677, 1.503, -1.677, 2.004, -2.113, 2.004, -1.677, 1.503, -1.242, 1.503, -1.242, 2.004, -1.677, 2.004, -2.113, 4.009, -1.677, 4.009, -1.677, 4.511, -2.113, 4.511, -2.113, 3.508, -1.677, 3.508, -1.677, 4.009, -2.113, 4.009, -1.677, 3.508, -1.242, 3.508, -1.242, 4.009, -1.677, 4.009, -0.3709, -2.007, 0.06454, -2.007, 0.06454, -1.505, -0.3709, -1.505, -0.3709, -2.508, 0.06454, -2.508, 0.06454, -2.007, -0.3709, -2.007, 0.06454, -2.508, 0.5, -2.508, 0.5, -2.007, 0.06454, -2.007, -2.113, -2.007, -1.677, -2.007, -1.677, -1.505, -2.113, -1.505, -2.113, -2.508, -1.677, -2.508, -1.677, -2.007, -2.113, -2.007, -1.677, -2.508, -1.242, -2.508, -1.242, -2.007, -1.677, -2.007, -2.113, -0.001339, -1.677, -0.001339, -1.677, 0.5, -2.113, 0.5, -2.113, -0.5027, -1.677, -0.5027, -1.677, -0.001339, -2.113, -0.001339, -1.677, -0.5027, -1.242, -0.5027, -1.242, -0.001339, -1.677, -0.001339, 3.113, -2.007, 3.548, -2.007, 3.548, -1.505, 3.113, -1.505, 3.113, -2.508, 3.548, -2.508, 3.548, -2.007, 3.113, -2.007, 3.548, -2.508, 3.984, -2.508, 3.984, -2.007, 3.548, -2.007, 1.371, -2.007, 1.806, -2.007, 1.806, -1.505, 1.371, -1.505, 1.371, -2.508, 1.806, -2.508, 1.806, -2.007, 1.371, -2.007, 1.806, -2.508, 2.242, -2.508, 2.242, -2.007, 1.806, -2.007, 1.371, -0.001339, 1.806, -0.001339, 1.806, 0.5, 1.371, 0.5, 1.371, -0.5027, 1.806, -0.5027, 1.806, -0.001339, 1.371, -0.001339, 1.806, -0.5027, 2.242, -0.5027, 2.242, -0.001339, 1.806, -0.001339, 3.113, -0.001339, 3.548, -0.001339, 3.548, 0.5, 3.113, 0.5, 3.113, -0.5027, 3.548, -0.5027, 3.548, -0.001339, 3.113, -0.001339, 3.548, -0.5027, 3.984, -0.5027, 3.984, -0.001339, 3.548, -0.001339, -0.3709, -0.001339, 0.06454, -0.001339, 0.06454, 0.5, -0.3709, 0.5, -0.3709, -0.5027, 0.06454, -0.5027, 0.06454, -0.001339, -0.3709, -0.001339, 0.06454, -0.5027, 0.5, -0.5027, 0.5, -0.001339, 0.06454, -0.001339, -0.3709, 4.009, 0.06454, 4.009, 0.06454, 4.511, -0.3709, 4.511, -0.3709, 3.508, 0.06454, 3.508, 0.06454, 4.009, -0.3709, 4.009, 0.06454, 3.508, 0.5, 3.508, 0.5, 4.009, 0.06454, 4.009, 3.113, 4.009, 3.548, 4.009, 3.548, 4.511, 3.113, 4.511, 3.113, 3.508, 3.548, 3.508, 3.548, 4.009, 3.113, 4.009, 3.548, 3.508, 3.984, 3.508, 3.984, 4.009, 3.548, 4.009])
me_plane.materials.append(mat_material)
me_plane.use_remesh_preserve_volume = False
me_plane.use_remesh_preserve_attributes = False
me_plane.use_mirror_vertex_groups = False
me_plane.update()

# ---- objects
ob_floor = bpy.data.objects.new('floor', me_plane)
ob_lamp = bpy.data.objects.new('Lamp', light_lamp)
ob_camera = bpy.data.objects.new('Camera', cam_camera)

# ---- transforms, parenting, visibility, modifiers, constraints
ob_floor.location = (0.0, 0.0, 0.0)
ob_floor.scale = (10.0, 14.0, 1.0)
ob_floor.lineart.crease_threshold = 0.0
ob_lamp.location = (4.076, 1.005, 5.904)
ob_lamp.rotation_euler = (0.6503, 0.05522, 1.866)
ob_lamp.lock_rotations_4d = False
ob_lamp.empty_display_type = 'ARROWS'
ob_lamp.color = (0.0, 0.0, 0.0, 0.0)
ob_lamp.lineart.crease_threshold = 0.0
ob_camera.location = (7.481, -6.508, 5.344)
ob_camera.rotation_euler = (1.109, 0.01082, 0.8149)
ob_camera.lock_rotations_4d = False
ob_camera.empty_display_type = 'ARROWS'
ob_camera.color = (0.0, 0.0, 0.0, 0.0)
ob_camera.display_type = 'WIRE'
ob_camera.lineart.crease_threshold = 0.0

# ---- collection membership
col_collection_1.objects.link(ob_floor)
col_collection_1.objects.link(ob_lamp)
col_collection_1.objects.link(ob_camera)

# ---- scene / render settings (as saved in the file)
scene.camera = ob_camera
scene.frame_start = 1; scene.frame_end = 250; scene.frame_set(1)
scene.render.engine = 'CYCLES'
scene.render.resolution_percentage = 50
scene.render.dither_intensity = 0.0
scene.cycles.use_denoising = False
scene.cycles.samples = 10
scene.cycles.sampling_pattern = 'TABULATED_SOBOL'
scene.cycles.light_sampling_threshold = 0.0
scene.cycles.use_adaptive_sampling = False
scene.cycles.use_light_tree = False
scene.cycles.blur_glossy = 0.0
scene.cycles.pixel_filter_type = 'GAUSSIAN'
scene.cycles.sample_clamp_indirect = 0.0
scene.view_settings.view_transform = 'Standard'
bpy.context.view_layer.update()

